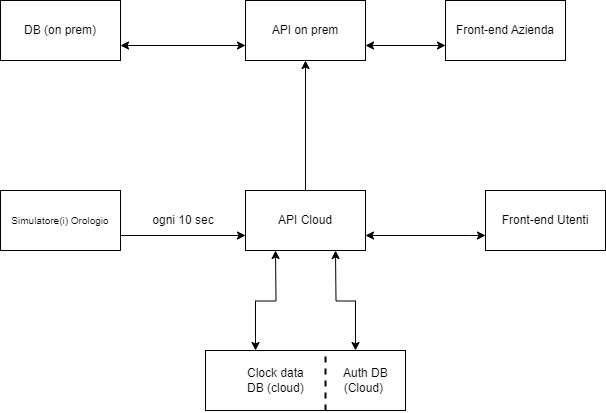

The diagram above was exported from draw.io. Its source (the exported page's mxGraphModel, read from the mxfile embedded in the PNG):
<mxGraphModel dx="1098" dy="820" grid="1" gridSize="10" guides="1" tooltips="1" connect="1" arrows="1" fold="1" page="1" pageScale="1" pageWidth="350" pageHeight="450" math="0" shadow="0">
  <root>
    <mxCell id="0" />
    <mxCell id="1" parent="0" />
    <mxCell id="33Iaf7ix8LAcWKyUB7zQ-3" style="edgeStyle=orthogonalEdgeStyle;rounded=0;orthogonalLoop=1;jettySize=auto;html=1;exitX=1;exitY=0.25;exitDx=0;exitDy=0;entryX=0;entryY=0.75;entryDx=0;entryDy=0;" parent="1" source="33Iaf7ix8LAcWKyUB7zQ-1" target="33Iaf7ix8LAcWKyUB7zQ-2" edge="1">
      <mxGeometry relative="1" as="geometry">
        <Array as="points">
          <mxPoint x="140" y="265" />
        </Array>
      </mxGeometry>
    </mxCell>
    <mxCell id="33Iaf7ix8LAcWKyUB7zQ-1" value="&lt;font size=&quot;1&quot;&gt;Simulatore(i) Orologio&lt;/font&gt;" style="rounded=0;whiteSpace=wrap;html=1;" parent="1" vertex="1">
      <mxGeometry x="55" y="220" width="120" height="60" as="geometry" />
    </mxCell>
    <mxCell id="33Iaf7ix8LAcWKyUB7zQ-6" style="edgeStyle=orthogonalEdgeStyle;rounded=0;orthogonalLoop=1;jettySize=auto;html=1;exitX=0.25;exitY=1;exitDx=0;exitDy=0;entryX=0.25;entryY=0;entryDx=0;entryDy=0;startArrow=classic;startFill=1;" parent="1" target="33Iaf7ix8LAcWKyUB7zQ-5" edge="1">
      <mxGeometry relative="1" as="geometry">
        <mxPoint x="330" y="280" as="sourcePoint" />
      </mxGeometry>
    </mxCell>
    <mxCell id="33Iaf7ix8LAcWKyUB7zQ-9" style="edgeStyle=orthogonalEdgeStyle;rounded=0;orthogonalLoop=1;jettySize=auto;html=1;exitX=1;exitY=0.75;exitDx=0;exitDy=0;entryX=0;entryY=0.75;entryDx=0;entryDy=0;startArrow=classic;startFill=1;" parent="1" source="33Iaf7ix8LAcWKyUB7zQ-2" target="33Iaf7ix8LAcWKyUB7zQ-8" edge="1">
      <mxGeometry relative="1" as="geometry">
        <Array as="points">
          <mxPoint x="525" y="265" />
        </Array>
      </mxGeometry>
    </mxCell>
    <mxCell id="Ccz91BKx7YWR2xVG-8WU-1" style="edgeStyle=orthogonalEdgeStyle;rounded=0;orthogonalLoop=1;jettySize=auto;html=1;exitX=0.5;exitY=0;exitDx=0;exitDy=0;entryX=0.5;entryY=1;entryDx=0;entryDy=0;" edge="1" parent="1" source="33Iaf7ix8LAcWKyUB7zQ-2" target="ZJ80tS6Y_50dw738m4Zd-1">
      <mxGeometry relative="1" as="geometry" />
    </mxCell>
    <mxCell id="33Iaf7ix8LAcWKyUB7zQ-2" value="API Cloud" style="rounded=0;whiteSpace=wrap;html=1;" parent="1" vertex="1">
      <mxGeometry x="300" y="220" width="120" height="60" as="geometry" />
    </mxCell>
    <mxCell id="33Iaf7ix8LAcWKyUB7zQ-4" value="ogni 10 sec" style="text;html=1;strokeColor=none;fillColor=none;align=center;verticalAlign=middle;whiteSpace=wrap;rounded=0;" parent="1" vertex="1">
      <mxGeometry x="200" y="235" width="76" height="30" as="geometry" />
    </mxCell>
    <mxCell id="33Iaf7ix8LAcWKyUB7zQ-7" style="edgeStyle=orthogonalEdgeStyle;rounded=0;orthogonalLoop=1;jettySize=auto;html=1;exitX=0.75;exitY=0;exitDx=0;exitDy=0;entryX=0.75;entryY=1;entryDx=0;entryDy=0;startArrow=classic;startFill=1;" parent="1" source="33Iaf7ix8LAcWKyUB7zQ-5" edge="1">
      <mxGeometry relative="1" as="geometry">
        <mxPoint x="390" y="280" as="targetPoint" />
      </mxGeometry>
    </mxCell>
    <mxCell id="33Iaf7ix8LAcWKyUB7zQ-5" value="&lt;blockquote style=&quot;margin: 0 0 0 40px; border: none; padding: 0px;&quot;&gt;Clock data&amp;nbsp; &amp;nbsp; &amp;nbsp; &amp;nbsp; &amp;nbsp; &amp;nbsp; Auth DB&amp;nbsp; &amp;nbsp; &amp;nbsp;&lt;br&gt;DB (cloud)&amp;nbsp; &amp;nbsp; &amp;nbsp; &amp;nbsp; &amp;nbsp; &amp;nbsp; (Cloud)&lt;/blockquote&gt;" style="rounded=0;whiteSpace=wrap;html=1;align=left;" parent="1" vertex="1">
      <mxGeometry x="260" y="380" width="200" height="60" as="geometry" />
    </mxCell>
    <mxCell id="33Iaf7ix8LAcWKyUB7zQ-8" value="Front-end Utenti" style="rounded=0;whiteSpace=wrap;html=1;" parent="1" vertex="1">
      <mxGeometry x="540" y="220" width="120" height="60" as="geometry" />
    </mxCell>
    <mxCell id="33Iaf7ix8LAcWKyUB7zQ-10" value="Front-end Azienda" style="rounded=0;whiteSpace=wrap;html=1;" parent="1" vertex="1">
      <mxGeometry x="500" y="30" width="120" height="60" as="geometry" />
    </mxCell>
    <mxCell id="ZJ80tS6Y_50dw738m4Zd-3" style="edgeStyle=orthogonalEdgeStyle;rounded=0;orthogonalLoop=1;jettySize=auto;html=1;exitX=1;exitY=0.75;exitDx=0;exitDy=0;entryX=0;entryY=0.75;entryDx=0;entryDy=0;startArrow=classic;startFill=1;" parent="1" source="33Iaf7ix8LAcWKyUB7zQ-12" target="ZJ80tS6Y_50dw738m4Zd-1" edge="1">
      <mxGeometry relative="1" as="geometry" />
    </mxCell>
    <mxCell id="33Iaf7ix8LAcWKyUB7zQ-12" value="DB (on prem)" style="rounded=0;whiteSpace=wrap;html=1;" parent="1" vertex="1">
      <mxGeometry x="55" y="30" width="120" height="60" as="geometry" />
    </mxCell>
    <mxCell id="ZJ80tS6Y_50dw738m4Zd-2" style="edgeStyle=orthogonalEdgeStyle;rounded=0;orthogonalLoop=1;jettySize=auto;html=1;exitX=1;exitY=0.75;exitDx=0;exitDy=0;entryX=0;entryY=0.75;entryDx=0;entryDy=0;startArrow=classic;startFill=1;" parent="1" source="ZJ80tS6Y_50dw738m4Zd-1" target="33Iaf7ix8LAcWKyUB7zQ-10" edge="1">
      <mxGeometry relative="1" as="geometry" />
    </mxCell>
    <mxCell id="ZJ80tS6Y_50dw738m4Zd-1" value="API on prem" style="rounded=0;whiteSpace=wrap;html=1;" parent="1" vertex="1">
      <mxGeometry x="300" y="30" width="120" height="60" as="geometry" />
    </mxCell>
    <mxCell id="Ccz91BKx7YWR2xVG-8WU-2" value="" style="endArrow=none;html=1;rounded=0;entryX=0.5;entryY=0;entryDx=0;entryDy=0;exitX=0.5;exitY=1;exitDx=0;exitDy=0;dashed=1;strokeWidth=2;" edge="1" parent="1">
      <mxGeometry width="50" height="50" relative="1" as="geometry">
        <mxPoint x="380" y="440" as="sourcePoint" />
        <mxPoint x="380" y="380" as="targetPoint" />
      </mxGeometry>
    </mxCell>
  </root>
</mxGraphModel>